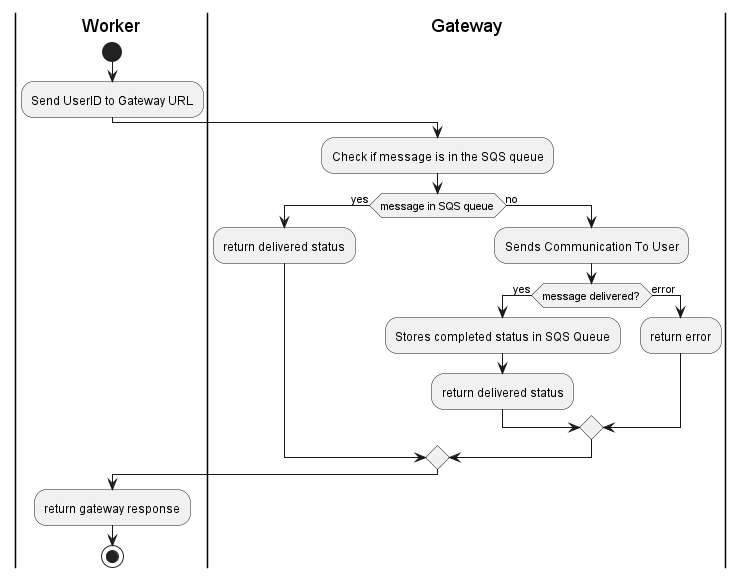

The diagram above was rendered by PlantUML. Its source (embedded in the PNG):
@startuml Send Message To Gateway Activity;
|Worker|

start

:Send UserID to Gateway URL;

|Gateway|

:Check if message is in the SQS queue;
if (message in SQS queue) is (yes) then
:return delivered status;
else (no)

:Sends Communication To User;

    if (message delivered?) is (yes) then
    :Stores completed status in SQS Queue;
    :return delivered status;
    else (error)
    :return error;
    endif

endif
|Worker|
:return gateway response;
stop
@enduml